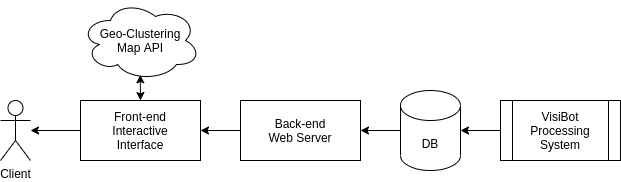

The diagram above was exported from draw.io. Its source (the exported page's mxGraphModel, read from the mxfile embedded in the PNG):
<mxGraphModel dx="1521" dy="849" grid="1" gridSize="10" guides="1" tooltips="1" connect="1" arrows="1" fold="1" page="1" pageScale="1" pageWidth="827" pageHeight="1169" math="0" shadow="0">
  <root>
    <mxCell id="0" />
    <mxCell id="1" parent="0" />
    <mxCell id="etQi5mBmkJXQ5jddXA1F-10" style="edgeStyle=orthogonalEdgeStyle;rounded=0;orthogonalLoop=1;jettySize=auto;html=1;exitX=0;exitY=0.5;exitDx=0;exitDy=0;entryX=1;entryY=0.5;entryDx=0;entryDy=0;entryPerimeter=0;" edge="1" parent="1" source="etQi5mBmkJXQ5jddXA1F-1" target="etQi5mBmkJXQ5jddXA1F-2">
      <mxGeometry relative="1" as="geometry" />
    </mxCell>
    <mxCell id="etQi5mBmkJXQ5jddXA1F-1" value="VisiBot&lt;br&gt;Processing&lt;br&gt;System" style="shape=process;whiteSpace=wrap;html=1;backgroundOutline=1;" vertex="1" parent="1">
      <mxGeometry x="620" y="340" width="120" height="60" as="geometry" />
    </mxCell>
    <mxCell id="etQi5mBmkJXQ5jddXA1F-7" style="edgeStyle=orthogonalEdgeStyle;rounded=0;orthogonalLoop=1;jettySize=auto;html=1;exitX=0;exitY=0.5;exitDx=0;exitDy=0;exitPerimeter=0;entryX=1;entryY=0.5;entryDx=0;entryDy=0;" edge="1" parent="1" source="etQi5mBmkJXQ5jddXA1F-2" target="etQi5mBmkJXQ5jddXA1F-3">
      <mxGeometry relative="1" as="geometry" />
    </mxCell>
    <mxCell id="etQi5mBmkJXQ5jddXA1F-2" value="DB" style="shape=cylinder3;whiteSpace=wrap;html=1;boundedLbl=1;backgroundOutline=1;size=15;" vertex="1" parent="1">
      <mxGeometry x="520" y="330" width="60" height="80" as="geometry" />
    </mxCell>
    <mxCell id="etQi5mBmkJXQ5jddXA1F-8" style="edgeStyle=orthogonalEdgeStyle;rounded=0;orthogonalLoop=1;jettySize=auto;html=1;exitX=0;exitY=0.5;exitDx=0;exitDy=0;entryX=1;entryY=0.5;entryDx=0;entryDy=0;" edge="1" parent="1" source="etQi5mBmkJXQ5jddXA1F-3" target="etQi5mBmkJXQ5jddXA1F-4">
      <mxGeometry relative="1" as="geometry" />
    </mxCell>
    <mxCell id="etQi5mBmkJXQ5jddXA1F-3" value="Back-end&lt;br&gt;Web Server" style="rounded=0;whiteSpace=wrap;html=1;" vertex="1" parent="1">
      <mxGeometry x="360" y="340" width="120" height="60" as="geometry" />
    </mxCell>
    <mxCell id="etQi5mBmkJXQ5jddXA1F-9" style="edgeStyle=orthogonalEdgeStyle;rounded=0;orthogonalLoop=1;jettySize=auto;html=1;exitX=0;exitY=0.5;exitDx=0;exitDy=0;" edge="1" parent="1" source="etQi5mBmkJXQ5jddXA1F-4" target="etQi5mBmkJXQ5jddXA1F-5">
      <mxGeometry relative="1" as="geometry" />
    </mxCell>
    <mxCell id="etQi5mBmkJXQ5jddXA1F-12" style="edgeStyle=orthogonalEdgeStyle;rounded=0;orthogonalLoop=1;jettySize=auto;html=1;exitX=0.5;exitY=0;exitDx=0;exitDy=0;entryX=0.498;entryY=0.93;entryDx=0;entryDy=0;entryPerimeter=0;startArrow=classic;startFill=1;" edge="1" parent="1" source="etQi5mBmkJXQ5jddXA1F-4" target="etQi5mBmkJXQ5jddXA1F-11">
      <mxGeometry relative="1" as="geometry" />
    </mxCell>
    <mxCell id="etQi5mBmkJXQ5jddXA1F-4" value="Front-end&lt;br&gt;Interactive&lt;br&gt;Interface" style="rounded=0;whiteSpace=wrap;html=1;" vertex="1" parent="1">
      <mxGeometry x="200" y="340" width="120" height="60" as="geometry" />
    </mxCell>
    <mxCell id="etQi5mBmkJXQ5jddXA1F-5" value="Client" style="shape=umlActor;verticalLabelPosition=bottom;verticalAlign=top;html=1;outlineConnect=0;" vertex="1" parent="1">
      <mxGeometry x="120" y="340" width="30" height="60" as="geometry" />
    </mxCell>
    <mxCell id="etQi5mBmkJXQ5jddXA1F-11" value="Geo-Clustering&lt;br&gt;Map API" style="ellipse;shape=cloud;whiteSpace=wrap;html=1;" vertex="1" parent="1">
      <mxGeometry x="200" y="240" width="120" height="80" as="geometry" />
    </mxCell>
  </root>
</mxGraphModel>